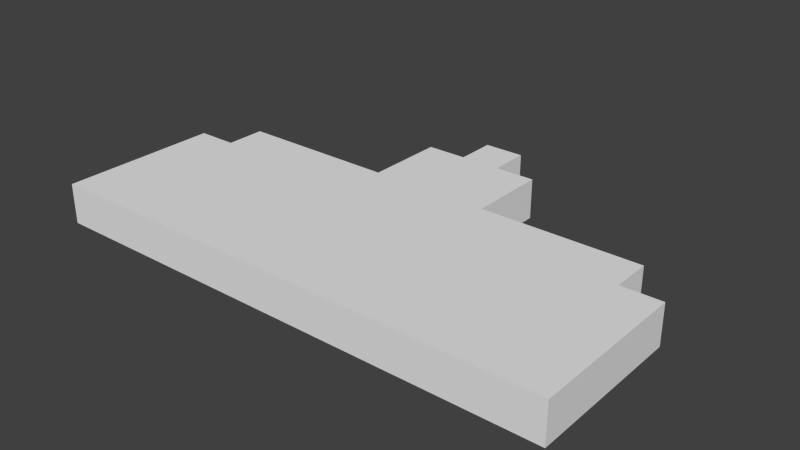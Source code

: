 # Source: Cannon.blend  (saved by Blender 2.75.0; exported with 4.5.12 LTS)
import bpy
from mathutils import Matrix  # noqa: F401  (used for matrix-valued properties, if any)

bpy.ops.wm.read_factory_settings(use_empty=True)
scene = bpy.context.scene
scene.name = 'Scene'

# ---- collections
col_collection_1 = bpy.data.collections.new('Collection 1'); scene.collection.children.link(col_collection_1)

# ---- world
world_world = bpy.data.worlds.new('World'); scene.world = world_world
world_world.color = (0.05088, 0.05088, 0.05088)
world_world.use_sun_shadow = False
world_world.sun_shadow_jitter_overblur = 0.0
world_world.cycles.sampling_method = 'MANUAL'
world_world.cycles.sample_map_resolution = 256

# ---- meshes
me_cube_004 = bpy.data.meshes.new('Cube.004')
me_cube_004.from_pydata([(-5.5, 0.0, -0.5), (-5.5, 0.0, 0.5), (-5.5, 1.0, -0.5), (-5.5, 1.0, 0.5), (5.5, 0.0, -0.5), (5.5, 0.0, 0.5), (5.5, 1.0, -0.5), (5.5, 1.0, 0.5), (-1.5, 1.0, -0.5), (-1.5, 1.0, 0.5), (-1.5, 3.0, -0.5), (-1.5, 3.0, 0.5), (1.5, 1.0, -0.5), (1.5, 1.0, 0.5), (1.5, 3.0, -0.5), (1.5, 3.0, 0.5), (-0.5, 3.0, -0.5), (-0.5, 3.0, 0.5), (-0.5, 4.0, -0.5), (-0.5, 4.0, 0.5), (0.5, 3.0, -0.5), (0.5, 3.0, 0.5), (0.5, 4.0, -0.5), (0.5, 4.0, 0.5), (-6.5, -4.0, -0.5), (-6.5, -4.0, 0.5), (-6.5, 0.0, -0.5), (-6.5, 0.0, 0.5), (6.5, -4.0, -0.5), (6.5, -4.0, 0.5), (6.5, 0.0, -0.5), (6.5, 0.0, 0.5)], [], [(1, 3, 2, 0), (3, 7, 6, 2), (7, 5, 4, 6), (5, 1, 0, 4), (0, 2, 6, 4), (5, 7, 3, 1), (9, 11, 10, 8), (11, 15, 14, 10), (15, 13, 12, 14), (13, 9, 8, 12), (8, 10, 14, 12), (13, 15, 11, 9), (17, 19, 18, 16), (19, 23, 22, 18), (23, 21, 20, 22), (21, 17, 16, 20), (16, 18, 22, 20), (21, 23, 19, 17), (25, 27, 26, 24), (27, 31, 30, 26), (31, 29, 28, 30), (29, 25, 24, 28), (24, 26, 30, 28), (29, 31, 27, 25)])
me_cube_004.use_remesh_preserve_volume = False
me_cube_004.use_remesh_preserve_attributes = False
me_cube_004.use_mirror_vertex_groups = False
me_cube_004.update()

# ---- objects
ob_cube_003 = bpy.data.objects.new('Cube.003', me_cube_004)

# ---- transforms, parenting, visibility, modifiers, constraints
ob_cube_003.location = (0.0, 0.0, 0.0)
ob_cube_003.lineart.crease_threshold = 0.0

# ---- collection membership
col_collection_1.objects.link(ob_cube_003)

# ---- scene / render settings (as saved in the file)
scene.frame_start = 1; scene.frame_end = 250; scene.frame_set(1)
scene.render.engine = 'BLENDER_EEVEE_NEXT'
scene.render.resolution_percentage = 50
scene.render.dither_intensity = 0.0
scene.cycles.use_denoising = False
scene.cycles.samples = 10
scene.cycles.sampling_pattern = 'TABULATED_SOBOL'
scene.cycles.light_sampling_threshold = 0.0
scene.cycles.use_adaptive_sampling = False
scene.cycles.use_light_tree = False
scene.cycles.blur_glossy = 0.0
scene.cycles.pixel_filter_type = 'GAUSSIAN'
scene.cycles.sample_clamp_indirect = 0.0
scene.view_settings.view_transform = 'Standard'
bpy.context.view_layer.update()

# ---- added for rendering (the .blend has no active camera and no usable light): camera, sun
cam_auto = bpy.data.cameras.new('AutoCamera')
cam_auto.lens = 50.0
cam_auto.sensor_width = 36.0
cam_auto.clip_end = 1000.0
ob_auto_camera = bpy.data.objects.new('AutoCamera', cam_auto)
scene.collection.objects.link(ob_auto_camera)
ob_auto_camera.location = (14.1532, -16.9839, 11.3226)
ob_auto_camera.rotation_euler = (1.09748, -7.21219e-08, 0.694738)
scene.camera = ob_auto_camera
light_auto_sun = bpy.data.lights.new('AutoSun', 'SUN')
light_auto_sun.energy = 3.0
light_auto_sun.angle = 0.0523599
ob_auto_sun = bpy.data.objects.new('AutoSun', light_auto_sun)
scene.collection.objects.link(ob_auto_sun)
ob_auto_sun.rotation_euler = (0.872665, 0.174533, 0.523599)
bpy.context.view_layer.update()
